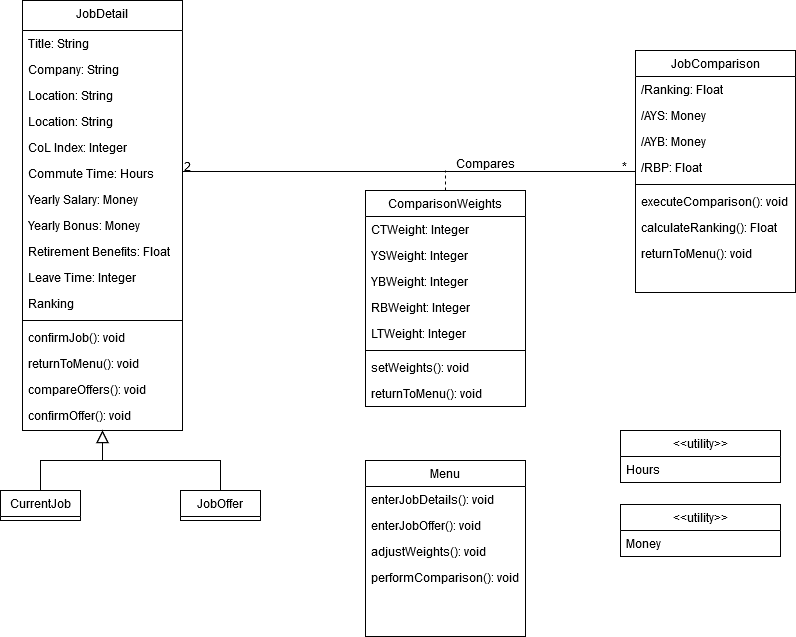

The diagram above was exported from draw.io. Its source (the exported page's mxGraphModel, read from the mxfile embedded in the PNG):
<mxGraphModel dx="942" dy="1780" grid="1" gridSize="10" guides="1" tooltips="1" connect="1" arrows="1" fold="1" page="1" pageScale="1" pageWidth="827" pageHeight="1169" math="0" shadow="0">
  <root>
    <mxCell id="WIyWlLk6GJQsqaUBKTNV-0" />
    <mxCell id="WIyWlLk6GJQsqaUBKTNV-1" parent="WIyWlLk6GJQsqaUBKTNV-0" />
    <mxCell id="zkfFHV4jXpPFQw0GAbJ--12" value="" style="endArrow=block;endSize=10;endFill=0;shadow=0;strokeWidth=1;rounded=0;edgeStyle=elbowEdgeStyle;elbow=vertical;" parent="WIyWlLk6GJQsqaUBKTNV-1" source="zkfFHV4jXpPFQw0GAbJ--6" target="zkfFHV4jXpPFQw0GAbJ--0" edge="1">
      <mxGeometry width="160" relative="1" as="geometry">
        <mxPoint x="90" y="-837" as="sourcePoint" />
        <mxPoint x="90" y="-837" as="targetPoint" />
      </mxGeometry>
    </mxCell>
    <mxCell id="zkfFHV4jXpPFQw0GAbJ--16" value="" style="endArrow=block;endSize=10;endFill=0;shadow=0;strokeWidth=1;rounded=0;edgeStyle=elbowEdgeStyle;elbow=vertical;" parent="WIyWlLk6GJQsqaUBKTNV-1" source="zkfFHV4jXpPFQw0GAbJ--13" target="zkfFHV4jXpPFQw0GAbJ--0" edge="1">
      <mxGeometry width="160" relative="1" as="geometry">
        <mxPoint x="100" y="-667" as="sourcePoint" />
        <mxPoint x="200" y="-769" as="targetPoint" />
      </mxGeometry>
    </mxCell>
    <mxCell id="zkfFHV4jXpPFQw0GAbJ--26" value="" style="endArrow=none;shadow=0;strokeWidth=1;rounded=0;endFill=0;edgeStyle=elbowEdgeStyle;elbow=vertical;" parent="WIyWlLk6GJQsqaUBKTNV-1" source="zkfFHV4jXpPFQw0GAbJ--0" target="zkfFHV4jXpPFQw0GAbJ--17" edge="1">
      <mxGeometry x="0.5" y="41" relative="1" as="geometry">
        <mxPoint x="270" y="-848" as="sourcePoint" />
        <mxPoint x="430" y="-848" as="targetPoint" />
        <mxPoint x="-40" y="32" as="offset" />
      </mxGeometry>
    </mxCell>
    <mxCell id="zkfFHV4jXpPFQw0GAbJ--27" value="2" style="resizable=0;align=left;verticalAlign=bottom;labelBackgroundColor=none;fontSize=12;" parent="zkfFHV4jXpPFQw0GAbJ--26" connectable="0" vertex="1">
      <mxGeometry x="-1" relative="1" as="geometry">
        <mxPoint y="4" as="offset" />
      </mxGeometry>
    </mxCell>
    <mxCell id="zkfFHV4jXpPFQw0GAbJ--28" value="*" style="resizable=0;align=right;verticalAlign=bottom;labelBackgroundColor=none;fontSize=12;" parent="zkfFHV4jXpPFQw0GAbJ--26" connectable="0" vertex="1">
      <mxGeometry x="1" relative="1" as="geometry">
        <mxPoint x="-7" y="4" as="offset" />
      </mxGeometry>
    </mxCell>
    <mxCell id="zkfFHV4jXpPFQw0GAbJ--29" value="Compares" style="text;html=1;resizable=0;points=[];;align=center;verticalAlign=middle;labelBackgroundColor=none;rounded=0;shadow=0;strokeWidth=1;fontSize=12;" parent="zkfFHV4jXpPFQw0GAbJ--26" vertex="1" connectable="0">
      <mxGeometry x="0.5" y="49" relative="1" as="geometry">
        <mxPoint x="-38" y="40" as="offset" />
      </mxGeometry>
    </mxCell>
    <mxCell id="zkfFHV4jXpPFQw0GAbJ--17" value="JobComparison" style="swimlane;fontStyle=0;align=center;verticalAlign=top;childLayout=stackLayout;horizontal=1;startSize=26;horizontalStack=0;resizeParent=1;resizeLast=0;collapsible=1;marginBottom=0;rounded=0;shadow=0;strokeWidth=1;" parent="WIyWlLk6GJQsqaUBKTNV-1" vertex="1">
      <mxGeometry x="645" y="-1090" width="160" height="242" as="geometry">
        <mxRectangle x="550" y="140" width="160" height="26" as="alternateBounds" />
      </mxGeometry>
    </mxCell>
    <mxCell id="zkfFHV4jXpPFQw0GAbJ--19" value="/Ranking: Float" style="text;align=left;verticalAlign=top;spacingLeft=4;spacingRight=4;overflow=hidden;rotatable=0;points=[[0,0.5],[1,0.5]];portConstraint=eastwest;rounded=0;shadow=0;html=0;" parent="zkfFHV4jXpPFQw0GAbJ--17" vertex="1">
      <mxGeometry y="26" width="160" height="26" as="geometry" />
    </mxCell>
    <mxCell id="91u0nxqMJi0r3BFhQc0c-9" value="/AYS: Money&#10;" style="text;align=left;verticalAlign=top;spacingLeft=4;spacingRight=4;overflow=hidden;rotatable=0;points=[[0,0.5],[1,0.5]];portConstraint=eastwest;rounded=0;shadow=0;html=0;" parent="zkfFHV4jXpPFQw0GAbJ--17" vertex="1">
      <mxGeometry y="52" width="160" height="26" as="geometry" />
    </mxCell>
    <mxCell id="91u0nxqMJi0r3BFhQc0c-11" value="/AYB: Money&#10;" style="text;align=left;verticalAlign=top;spacingLeft=4;spacingRight=4;overflow=hidden;rotatable=0;points=[[0,0.5],[1,0.5]];portConstraint=eastwest;rounded=0;shadow=0;html=0;" parent="zkfFHV4jXpPFQw0GAbJ--17" vertex="1">
      <mxGeometry y="78" width="160" height="26" as="geometry" />
    </mxCell>
    <mxCell id="91u0nxqMJi0r3BFhQc0c-12" value="/RBP: Float" style="text;align=left;verticalAlign=top;spacingLeft=4;spacingRight=4;overflow=hidden;rotatable=0;points=[[0,0.5],[1,0.5]];portConstraint=eastwest;rounded=0;shadow=0;html=0;" parent="zkfFHV4jXpPFQw0GAbJ--17" vertex="1">
      <mxGeometry y="104" width="160" height="26" as="geometry" />
    </mxCell>
    <mxCell id="91u0nxqMJi0r3BFhQc0c-32" value="" style="line;strokeWidth=1;fillColor=none;align=left;verticalAlign=middle;spacingTop=-1;spacingLeft=3;spacingRight=3;rotatable=0;labelPosition=right;points=[];portConstraint=eastwest;" parent="zkfFHV4jXpPFQw0GAbJ--17" vertex="1">
      <mxGeometry y="130" width="160" height="8" as="geometry" />
    </mxCell>
    <mxCell id="91u0nxqMJi0r3BFhQc0c-52" value="executeComparison(): void" style="text;align=left;verticalAlign=top;spacingLeft=4;spacingRight=4;overflow=hidden;rotatable=0;points=[[0,0.5],[1,0.5]];portConstraint=eastwest;rounded=0;shadow=0;html=0;" parent="zkfFHV4jXpPFQw0GAbJ--17" vertex="1">
      <mxGeometry y="138" width="160" height="26" as="geometry" />
    </mxCell>
    <mxCell id="91u0nxqMJi0r3BFhQc0c-69" value="calculateRanking(): Float" style="text;align=left;verticalAlign=top;spacingLeft=4;spacingRight=4;overflow=hidden;rotatable=0;points=[[0,0.5],[1,0.5]];portConstraint=eastwest;rounded=0;shadow=0;html=0;" parent="zkfFHV4jXpPFQw0GAbJ--17" vertex="1">
      <mxGeometry y="164" width="160" height="26" as="geometry" />
    </mxCell>
    <mxCell id="91u0nxqMJi0r3BFhQc0c-53" value="returnToMenu(): void" style="text;align=left;verticalAlign=top;spacingLeft=4;spacingRight=4;overflow=hidden;rotatable=0;points=[[0,0.5],[1,0.5]];portConstraint=eastwest;rounded=0;shadow=0;html=0;" parent="zkfFHV4jXpPFQw0GAbJ--17" vertex="1">
      <mxGeometry y="190" width="160" height="26" as="geometry" />
    </mxCell>
    <mxCell id="zkfFHV4jXpPFQw0GAbJ--6" value="CurrentJob" style="swimlane;fontStyle=0;align=center;verticalAlign=top;childLayout=stackLayout;horizontal=1;startSize=26;horizontalStack=0;resizeParent=1;resizeLast=0;collapsible=1;marginBottom=0;rounded=0;shadow=0;strokeWidth=1;" parent="WIyWlLk6GJQsqaUBKTNV-1" vertex="1">
      <mxGeometry x="10" y="-650" width="80" height="30" as="geometry">
        <mxRectangle x="130" y="380" width="160" height="26" as="alternateBounds" />
      </mxGeometry>
    </mxCell>
    <mxCell id="zkfFHV4jXpPFQw0GAbJ--13" value="JobOffer" style="swimlane;fontStyle=0;align=center;verticalAlign=top;childLayout=stackLayout;horizontal=1;startSize=26;horizontalStack=0;resizeParent=1;resizeLast=0;collapsible=1;marginBottom=0;rounded=0;shadow=0;strokeWidth=1;" parent="WIyWlLk6GJQsqaUBKTNV-1" vertex="1">
      <mxGeometry x="190" y="-650" width="80" height="30" as="geometry">
        <mxRectangle x="340" y="380" width="170" height="26" as="alternateBounds" />
      </mxGeometry>
    </mxCell>
    <mxCell id="zkfFHV4jXpPFQw0GAbJ--0" value="JobDetail" style="swimlane;fontStyle=0;align=center;verticalAlign=top;childLayout=stackLayout;horizontal=1;startSize=30;horizontalStack=0;resizeParent=1;resizeLast=0;collapsible=1;marginBottom=0;rounded=0;shadow=0;strokeWidth=1;" parent="WIyWlLk6GJQsqaUBKTNV-1" vertex="1">
      <mxGeometry x="32" y="-1140" width="160" height="430" as="geometry">
        <mxRectangle x="230" y="140" width="160" height="26" as="alternateBounds" />
      </mxGeometry>
    </mxCell>
    <mxCell id="zkfFHV4jXpPFQw0GAbJ--1" value="Title: String" style="text;align=left;verticalAlign=top;spacingLeft=4;spacingRight=4;overflow=hidden;rotatable=0;points=[[0,0.5],[1,0.5]];portConstraint=eastwest;" parent="zkfFHV4jXpPFQw0GAbJ--0" vertex="1">
      <mxGeometry y="30" width="160" height="26" as="geometry" />
    </mxCell>
    <mxCell id="zkfFHV4jXpPFQw0GAbJ--2" value="Company: String" style="text;align=left;verticalAlign=top;spacingLeft=4;spacingRight=4;overflow=hidden;rotatable=0;points=[[0,0.5],[1,0.5]];portConstraint=eastwest;rounded=0;shadow=0;html=0;" parent="zkfFHV4jXpPFQw0GAbJ--0" vertex="1">
      <mxGeometry y="56" width="160" height="26" as="geometry" />
    </mxCell>
    <mxCell id="zkfFHV4jXpPFQw0GAbJ--3" value="Location: String" style="text;align=left;verticalAlign=top;spacingLeft=4;spacingRight=4;overflow=hidden;rotatable=0;points=[[0,0.5],[1,0.5]];portConstraint=eastwest;rounded=0;shadow=0;html=0;" parent="zkfFHV4jXpPFQw0GAbJ--0" vertex="1">
      <mxGeometry y="82" width="160" height="26" as="geometry" />
    </mxCell>
    <mxCell id="91u0nxqMJi0r3BFhQc0c-13" value="Location: String" style="text;align=left;verticalAlign=top;spacingLeft=4;spacingRight=4;overflow=hidden;rotatable=0;points=[[0,0.5],[1,0.5]];portConstraint=eastwest;rounded=0;shadow=0;html=0;" parent="zkfFHV4jXpPFQw0GAbJ--0" vertex="1">
      <mxGeometry y="108" width="160" height="26" as="geometry" />
    </mxCell>
    <mxCell id="zkfFHV4jXpPFQw0GAbJ--5" value="CoL Index: Integer" style="text;align=left;verticalAlign=top;spacingLeft=4;spacingRight=4;overflow=hidden;rotatable=0;points=[[0,0.5],[1,0.5]];portConstraint=eastwest;" parent="zkfFHV4jXpPFQw0GAbJ--0" vertex="1">
      <mxGeometry y="134" width="160" height="26" as="geometry" />
    </mxCell>
    <mxCell id="91u0nxqMJi0r3BFhQc0c-3" value="Commute Time: Hours" style="text;align=left;verticalAlign=top;spacingLeft=4;spacingRight=4;overflow=hidden;rotatable=0;points=[[0,0.5],[1,0.5]];portConstraint=eastwest;rounded=0;shadow=0;html=0;" parent="zkfFHV4jXpPFQw0GAbJ--0" vertex="1">
      <mxGeometry y="160" width="160" height="26" as="geometry" />
    </mxCell>
    <mxCell id="91u0nxqMJi0r3BFhQc0c-4" value="Yearly Salary: Money" style="text;align=left;verticalAlign=top;spacingLeft=4;spacingRight=4;overflow=hidden;rotatable=0;points=[[0,0.5],[1,0.5]];portConstraint=eastwest;rounded=0;shadow=0;html=0;" parent="zkfFHV4jXpPFQw0GAbJ--0" vertex="1">
      <mxGeometry y="186" width="160" height="26" as="geometry" />
    </mxCell>
    <mxCell id="91u0nxqMJi0r3BFhQc0c-5" value="Yearly Bonus: Money" style="text;align=left;verticalAlign=top;spacingLeft=4;spacingRight=4;overflow=hidden;rotatable=0;points=[[0,0.5],[1,0.5]];portConstraint=eastwest;rounded=0;shadow=0;html=0;" parent="zkfFHV4jXpPFQw0GAbJ--0" vertex="1">
      <mxGeometry y="212" width="160" height="26" as="geometry" />
    </mxCell>
    <mxCell id="91u0nxqMJi0r3BFhQc0c-6" value="Retirement Benefits: Float" style="text;align=left;verticalAlign=top;spacingLeft=4;spacingRight=4;overflow=hidden;rotatable=0;points=[[0,0.5],[1,0.5]];portConstraint=eastwest;rounded=0;shadow=0;html=0;" parent="zkfFHV4jXpPFQw0GAbJ--0" vertex="1">
      <mxGeometry y="238" width="160" height="26" as="geometry" />
    </mxCell>
    <mxCell id="91u0nxqMJi0r3BFhQc0c-7" value="Leave Time: Integer" style="text;align=left;verticalAlign=top;spacingLeft=4;spacingRight=4;overflow=hidden;rotatable=0;points=[[0,0.5],[1,0.5]];portConstraint=eastwest;rounded=0;shadow=0;html=0;" parent="zkfFHV4jXpPFQw0GAbJ--0" vertex="1">
      <mxGeometry y="264" width="160" height="26" as="geometry" />
    </mxCell>
    <mxCell id="91u0nxqMJi0r3BFhQc0c-8" value="Ranking" style="text;align=left;verticalAlign=top;spacingLeft=4;spacingRight=4;overflow=hidden;rotatable=0;points=[[0,0.5],[1,0.5]];portConstraint=eastwest;rounded=0;shadow=0;html=0;" parent="zkfFHV4jXpPFQw0GAbJ--0" vertex="1">
      <mxGeometry y="290" width="160" height="26" as="geometry" />
    </mxCell>
    <mxCell id="91u0nxqMJi0r3BFhQc0c-60" value="" style="line;strokeWidth=1;fillColor=none;align=left;verticalAlign=middle;spacingTop=-1;spacingLeft=3;spacingRight=3;rotatable=0;labelPosition=right;points=[];portConstraint=eastwest;" parent="zkfFHV4jXpPFQw0GAbJ--0" vertex="1">
      <mxGeometry y="316" width="160" height="8" as="geometry" />
    </mxCell>
    <mxCell id="91u0nxqMJi0r3BFhQc0c-61" value="confirmJob(): void" style="text;align=left;verticalAlign=top;spacingLeft=4;spacingRight=4;overflow=hidden;rotatable=0;points=[[0,0.5],[1,0.5]];portConstraint=eastwest;rounded=0;shadow=0;html=0;" parent="zkfFHV4jXpPFQw0GAbJ--0" vertex="1">
      <mxGeometry y="324" width="160" height="26" as="geometry" />
    </mxCell>
    <mxCell id="91u0nxqMJi0r3BFhQc0c-64" value="returnToMenu(): void" style="text;align=left;verticalAlign=top;spacingLeft=4;spacingRight=4;overflow=hidden;rotatable=0;points=[[0,0.5],[1,0.5]];portConstraint=eastwest;rounded=0;shadow=0;html=0;" parent="zkfFHV4jXpPFQw0GAbJ--0" vertex="1">
      <mxGeometry y="350" width="160" height="26" as="geometry" />
    </mxCell>
    <mxCell id="91u0nxqMJi0r3BFhQc0c-63" value="compareOffers(): void" style="text;align=left;verticalAlign=top;spacingLeft=4;spacingRight=4;overflow=hidden;rotatable=0;points=[[0,0.5],[1,0.5]];portConstraint=eastwest;rounded=0;shadow=0;html=0;" parent="zkfFHV4jXpPFQw0GAbJ--0" vertex="1">
      <mxGeometry y="376" width="160" height="26" as="geometry" />
    </mxCell>
    <mxCell id="91u0nxqMJi0r3BFhQc0c-62" value="confirmOffer(): void" style="text;align=left;verticalAlign=top;spacingLeft=4;spacingRight=4;overflow=hidden;rotatable=0;points=[[0,0.5],[1,0.5]];portConstraint=eastwest;rounded=0;shadow=0;html=0;" parent="zkfFHV4jXpPFQw0GAbJ--0" vertex="1">
      <mxGeometry y="402" width="160" height="26" as="geometry" />
    </mxCell>
    <mxCell id="91u0nxqMJi0r3BFhQc0c-40" style="edgeStyle=orthogonalEdgeStyle;rounded=0;orthogonalLoop=1;jettySize=auto;html=1;exitX=0.5;exitY=0;exitDx=0;exitDy=0;dashed=1;endArrow=none;endFill=0;" parent="WIyWlLk6GJQsqaUBKTNV-1" source="91u0nxqMJi0r3BFhQc0c-14" edge="1">
      <mxGeometry relative="1" as="geometry">
        <mxPoint x="455" y="-970" as="targetPoint" />
      </mxGeometry>
    </mxCell>
    <mxCell id="91u0nxqMJi0r3BFhQc0c-14" value="ComparisonWeights" style="swimlane;fontStyle=0;align=center;verticalAlign=top;childLayout=stackLayout;horizontal=1;startSize=26;horizontalStack=0;resizeParent=1;resizeLast=0;collapsible=1;marginBottom=0;rounded=0;shadow=0;strokeWidth=1;" parent="WIyWlLk6GJQsqaUBKTNV-1" vertex="1">
      <mxGeometry x="375" y="-950" width="160" height="216" as="geometry">
        <mxRectangle x="550" y="140" width="160" height="26" as="alternateBounds" />
      </mxGeometry>
    </mxCell>
    <mxCell id="91u0nxqMJi0r3BFhQc0c-15" value="CTWeight: Integer&#10;&#10;" style="text;align=left;verticalAlign=top;spacingLeft=4;spacingRight=4;overflow=hidden;rotatable=0;points=[[0,0.5],[1,0.5]];portConstraint=eastwest;rounded=0;shadow=0;html=0;" parent="91u0nxqMJi0r3BFhQc0c-14" vertex="1">
      <mxGeometry y="26" width="160" height="26" as="geometry" />
    </mxCell>
    <mxCell id="91u0nxqMJi0r3BFhQc0c-16" value="YSWeight: Integer&#10;&#10;&#10;&#10;" style="text;align=left;verticalAlign=top;spacingLeft=4;spacingRight=4;overflow=hidden;rotatable=0;points=[[0,0.5],[1,0.5]];portConstraint=eastwest;rounded=0;shadow=0;html=0;" parent="91u0nxqMJi0r3BFhQc0c-14" vertex="1">
      <mxGeometry y="52" width="160" height="26" as="geometry" />
    </mxCell>
    <mxCell id="91u0nxqMJi0r3BFhQc0c-17" value="YBWeight: Integer&#10;&#10;&#10;&#10;" style="text;align=left;verticalAlign=top;spacingLeft=4;spacingRight=4;overflow=hidden;rotatable=0;points=[[0,0.5],[1,0.5]];portConstraint=eastwest;rounded=0;shadow=0;html=0;" parent="91u0nxqMJi0r3BFhQc0c-14" vertex="1">
      <mxGeometry y="78" width="160" height="26" as="geometry" />
    </mxCell>
    <mxCell id="91u0nxqMJi0r3BFhQc0c-18" value="RBWeight: Integer&#10;&#10;&#10;&#10;" style="text;align=left;verticalAlign=top;spacingLeft=4;spacingRight=4;overflow=hidden;rotatable=0;points=[[0,0.5],[1,0.5]];portConstraint=eastwest;rounded=0;shadow=0;html=0;" parent="91u0nxqMJi0r3BFhQc0c-14" vertex="1">
      <mxGeometry y="104" width="160" height="26" as="geometry" />
    </mxCell>
    <mxCell id="91u0nxqMJi0r3BFhQc0c-20" value="LTWeight: Integer&#10;&#10;&#10;&#10;" style="text;align=left;verticalAlign=top;spacingLeft=4;spacingRight=4;overflow=hidden;rotatable=0;points=[[0,0.5],[1,0.5]];portConstraint=eastwest;rounded=0;shadow=0;html=0;" parent="91u0nxqMJi0r3BFhQc0c-14" vertex="1">
      <mxGeometry y="130" width="160" height="26" as="geometry" />
    </mxCell>
    <mxCell id="91u0nxqMJi0r3BFhQc0c-55" value="" style="line;strokeWidth=1;fillColor=none;align=left;verticalAlign=middle;spacingTop=-1;spacingLeft=3;spacingRight=3;rotatable=0;labelPosition=right;points=[];portConstraint=eastwest;" parent="91u0nxqMJi0r3BFhQc0c-14" vertex="1">
      <mxGeometry y="156" width="160" height="8" as="geometry" />
    </mxCell>
    <mxCell id="91u0nxqMJi0r3BFhQc0c-57" value="setWeights(): void" style="text;align=left;verticalAlign=top;spacingLeft=4;spacingRight=4;overflow=hidden;rotatable=0;points=[[0,0.5],[1,0.5]];portConstraint=eastwest;rounded=0;shadow=0;html=0;" parent="91u0nxqMJi0r3BFhQc0c-14" vertex="1">
      <mxGeometry y="164" width="160" height="26" as="geometry" />
    </mxCell>
    <mxCell id="91u0nxqMJi0r3BFhQc0c-56" value="returnToMenu(): void" style="text;align=left;verticalAlign=top;spacingLeft=4;spacingRight=4;overflow=hidden;rotatable=0;points=[[0,0.5],[1,0.5]];portConstraint=eastwest;rounded=0;shadow=0;html=0;" parent="91u0nxqMJi0r3BFhQc0c-14" vertex="1">
      <mxGeometry y="190" width="160" height="26" as="geometry" />
    </mxCell>
    <mxCell id="91u0nxqMJi0r3BFhQc0c-35" value="Menu" style="swimlane;fontStyle=0;align=center;verticalAlign=top;childLayout=stackLayout;horizontal=1;startSize=26;horizontalStack=0;resizeParent=1;resizeLast=0;collapsible=1;marginBottom=0;rounded=0;shadow=0;strokeWidth=1;" parent="WIyWlLk6GJQsqaUBKTNV-1" vertex="1">
      <mxGeometry x="375" y="-680" width="160" height="176" as="geometry">
        <mxRectangle x="550" y="140" width="160" height="26" as="alternateBounds" />
      </mxGeometry>
    </mxCell>
    <mxCell id="91u0nxqMJi0r3BFhQc0c-36" value="enterJobDetails(): void" style="text;align=left;verticalAlign=top;spacingLeft=4;spacingRight=4;overflow=hidden;rotatable=0;points=[[0,0.5],[1,0.5]];portConstraint=eastwest;rounded=0;shadow=0;html=0;" parent="91u0nxqMJi0r3BFhQc0c-35" vertex="1">
      <mxGeometry y="26" width="160" height="26" as="geometry" />
    </mxCell>
    <mxCell id="91u0nxqMJi0r3BFhQc0c-37" value="enterJobOffer(): void" style="text;align=left;verticalAlign=top;spacingLeft=4;spacingRight=4;overflow=hidden;rotatable=0;points=[[0,0.5],[1,0.5]];portConstraint=eastwest;rounded=0;shadow=0;html=0;" parent="91u0nxqMJi0r3BFhQc0c-35" vertex="1">
      <mxGeometry y="52" width="160" height="26" as="geometry" />
    </mxCell>
    <mxCell id="91u0nxqMJi0r3BFhQc0c-38" value="adjustWeights(): void" style="text;align=left;verticalAlign=top;spacingLeft=4;spacingRight=4;overflow=hidden;rotatable=0;points=[[0,0.5],[1,0.5]];portConstraint=eastwest;rounded=0;shadow=0;html=0;" parent="91u0nxqMJi0r3BFhQc0c-35" vertex="1">
      <mxGeometry y="78" width="160" height="26" as="geometry" />
    </mxCell>
    <mxCell id="91u0nxqMJi0r3BFhQc0c-41" value="performComparison(): void" style="text;align=left;verticalAlign=top;spacingLeft=4;spacingRight=4;overflow=hidden;rotatable=0;points=[[0,0.5],[1,0.5]];portConstraint=eastwest;rounded=0;shadow=0;html=0;" parent="91u0nxqMJi0r3BFhQc0c-35" vertex="1">
      <mxGeometry y="104" width="160" height="26" as="geometry" />
    </mxCell>
    <mxCell id="91u0nxqMJi0r3BFhQc0c-26" value="&lt;&lt;utility&gt;&gt;" style="swimlane;fontStyle=0;align=center;verticalAlign=top;childLayout=stackLayout;horizontal=1;startSize=26;horizontalStack=0;resizeParent=1;resizeLast=0;collapsible=1;marginBottom=0;rounded=0;shadow=0;strokeWidth=1;" parent="WIyWlLk6GJQsqaUBKTNV-1" vertex="1">
      <mxGeometry x="630" y="-710" width="160" height="52" as="geometry">
        <mxRectangle x="550" y="140" width="160" height="26" as="alternateBounds" />
      </mxGeometry>
    </mxCell>
    <mxCell id="91u0nxqMJi0r3BFhQc0c-27" value="Hours " style="text;align=left;verticalAlign=top;spacingLeft=4;spacingRight=4;overflow=hidden;rotatable=0;points=[[0,0.5],[1,0.5]];portConstraint=eastwest;rounded=0;shadow=0;html=0;" parent="91u0nxqMJi0r3BFhQc0c-26" vertex="1">
      <mxGeometry y="26" width="160" height="26" as="geometry" />
    </mxCell>
    <mxCell id="91u0nxqMJi0r3BFhQc0c-21" value="&lt;&lt;utility&gt;&gt;" style="swimlane;fontStyle=0;align=center;verticalAlign=top;childLayout=stackLayout;horizontal=1;startSize=26;horizontalStack=0;resizeParent=1;resizeLast=0;collapsible=1;marginBottom=0;rounded=0;shadow=0;strokeWidth=1;" parent="WIyWlLk6GJQsqaUBKTNV-1" vertex="1">
      <mxGeometry x="630" y="-636" width="160" height="52" as="geometry">
        <mxRectangle x="550" y="140" width="160" height="26" as="alternateBounds" />
      </mxGeometry>
    </mxCell>
    <mxCell id="91u0nxqMJi0r3BFhQc0c-25" value="Money&#10;" style="text;align=left;verticalAlign=top;spacingLeft=4;spacingRight=4;overflow=hidden;rotatable=0;points=[[0,0.5],[1,0.5]];portConstraint=eastwest;rounded=0;shadow=0;html=0;" parent="91u0nxqMJi0r3BFhQc0c-21" vertex="1">
      <mxGeometry y="26" width="160" height="26" as="geometry" />
    </mxCell>
  </root>
</mxGraphModel>